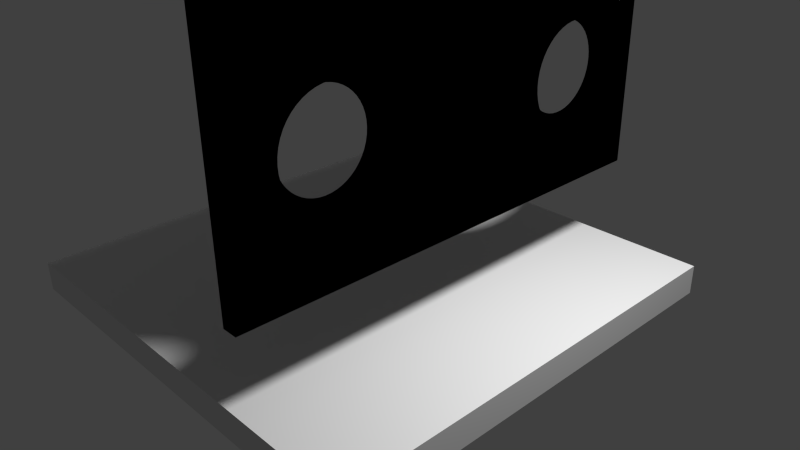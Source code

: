 # Source: twoslit_factory.blend  (saved by Blender 2.76.0; exported with 4.5.12 LTS)
import bpy
from mathutils import Matrix  # noqa: F401  (used for matrix-valued properties, if any)

bpy.ops.wm.read_factory_settings(use_empty=True)
scene = bpy.context.scene
scene.name = 'Scene'

# ---- collections
col_collection_1 = bpy.data.collections.new('Collection 1'); scene.collection.children.link(col_collection_1)
col_collection_6 = bpy.data.collections.new('Collection 6'); scene.collection.children.link(col_collection_6)

# ---- world
world_world = bpy.data.worlds.new('World'); scene.world = world_world
world_world.color = (0.05088, 0.05088, 0.05088)
world_world.use_sun_shadow = False
world_world.sun_shadow_jitter_overblur = 0.0
world_world.cycles.sampling_method = 'MANUAL'
world_world.cycles.sample_map_resolution = 256

# ---- cameras
cam_camera = bpy.data.cameras.new('Camera')
cam_camera.clip_end = 100.0
cam_camera.lens = 35.0
cam_camera.sensor_width = 32.0
cam_camera.sensor_height = 18.0
cam_camera.ortho_scale = 7.314
cam_camera.dof.focus_distance = 0.0
cam_camera.dof.aperture_fstop = 128.0

# ---- lights
light_lamp = bpy.data.lights.new('Lamp', 'POINT')
light_lamp.transmission_factor = 0.0
light_lamp.cutoff_distance = 30.0
light_lamp.energy = 100.0
light_lamp.shadow_buffer_clip_start = 1.001
light_lamp.shadow_soft_size = 0.1
light_lamp.shadow_maximum_resolution = 0.006
light_lamp.use_absolute_resolution = True
light_lamp.cycles.use_multiple_importance_sampling = False

# ---- meshes
me_cube_002 = bpy.data.meshes.new('Cube.002')
me_cube_002.from_pydata([(-1.0, -1.0, -1.0), (-1.0, -1.0, 1.0), (-1.0, 1.0, -1.0), (-1.0, 1.0, 1.0), (1.0, -1.0, -1.0), (1.0, -1.0, 1.0), (1.0, 1.0, -1.0), (1.0, 1.0, 1.0)], [], [(1, 3, 2, 0), (3, 7, 6, 2), (7, 5, 4, 6), (5, 1, 0, 4), (0, 2, 6, 4), (5, 7, 3, 1)])
me_cube_002.use_remesh_preserve_volume = False
me_cube_002.use_remesh_preserve_attributes = False
me_cube_002.use_mirror_vertex_groups = False
me_cube_002.update()
me_cube_001 = bpy.data.meshes.new('Cube.001')
me_cube_001.from_pydata([(-1.0, -1.0, -1.0), (-1.0, -1.0, 1.0), (-1.0, 1.0, -1.0), (-1.0, 1.0, 1.0), (1.0, -1.0, -1.0), (1.0, -1.0, 1.0), (1.0, 1.0, -1.0), (1.0, 1.0, 1.0), (-1.0, -1.0, -1.0), (-1.0, -1.0, 1.0), (-1.0, 1.0, -1.0), (-1.0, 1.0, 1.0), (1.0, -1.0, -1.0), (1.0, -1.0, 1.0), (1.0, 1.0, -1.0), (1.0, 1.0, 1.0), (1.0, 0.4438, 0.2065), (1.0, 0.462, 0.2478), (1.0, 0.4827, 0.2843), (1.0, 0.5056, 0.3152), (1.0, 0.6716, -0.4723), (1.0, 0.6435, -0.4838), (1.0, 0.6143, -0.4877), (1.0, 0.5851, -0.4838), (1.0, 0.557, -0.4723), (1.0, 0.5304, -0.4538), (1.0, 0.5056, -0.4289), (1.0, 0.4827, -0.3979), (1.0, 0.462, -0.3615), (1.0, 0.4438, -0.3201), (1.0, 0.4283, -0.2743), (1.0, 0.4158, -0.2245), (1.0, 0.4065, -0.1713), (1.0, 0.4008, -0.1153), (1.0, 0.3988, -0.05681), (1.0, 0.4008, 0.001644), (1.0, 0.4065, 0.05771), (1.0, 0.4158, 0.1109), (1.0, 0.4283, 0.1606), (1.0, 0.4438, 0.2065), (1.0, 0.462, 0.2478), (1.0, 0.4827, 0.2843), (1.0, 0.5056, 0.3152), (1.0, 0.5304, 0.3402), (1.0, 0.557, 0.3587), (1.0, 0.4283, 0.1606), (1.0, 0.4158, 0.1109), (1.0, 0.4065, 0.05771), (1.0, 0.4008, 0.001644), (1.0, 0.3988, -0.05681), (1.0, 0.4008, -0.1153), (1.0, 0.4065, -0.1713), (1.0, 0.4158, -0.2245), (1.0, 0.4283, -0.2743), (1.0, 0.4438, -0.3201), (1.0, 0.462, -0.3615), (1.0, 0.4827, -0.3979), (1.0, 0.5056, -0.4289), (1.0, 0.5304, -0.4538), (1.0, 0.557, -0.4723), (1.0, 0.5851, -0.4838), (1.0, 0.6143, -0.4877), (1.0, 0.6435, -0.4838), (1.0, 0.6716, -0.4723), (-1.0, 0.5255, 0.2996), (-1.0, 0.5056, 0.2726), (-1.0, 0.4876, 0.2409), (-1.0, 0.4717, 0.2049), (1.0, 0.5851, 0.3701), (1.0, 0.6143, 0.3741), (1.0, 0.6435, 0.3701), (1.0, 0.6716, 0.3587), (1.0, 0.6981, 0.3402), (1.0, 0.723, 0.3152), (1.0, 0.7459, 0.2843), (1.0, 0.7666, 0.2478), (1.0, 0.7848, 0.2065), (1.0, 0.8003, 0.1606), (1.0, 0.8128, 0.1109), (1.0, 0.822, 0.05771), (1.0, 0.8278, 0.001643), (1.0, 0.8297, -0.05681), (1.0, 0.8278, -0.1153), (1.0, 0.822, -0.1713), (1.0, 0.8128, -0.2245), (1.0, 0.8003, -0.2743), (1.0, 0.7848, -0.3201), (1.0, 0.7666, -0.3615), (1.0, 0.7459, -0.3979), (1.0, 0.723, -0.4289), (1.0, 0.6981, -0.4538), (1.0, 0.5304, 0.3402), (1.0, 0.557, 0.3587), (-1.0, 0.4582, 0.165), (-1.0, 0.4474, 0.1216), (-1.0, 0.4393, 0.07536), (-1.0, 0.4343, 0.02655), (-1.0, 0.4326, -0.02435), (-1.0, 0.4343, -0.07524), (-1.0, 0.4393, -0.1241), (-1.0, 0.4474, -0.1703), (-1.0, 0.4582, -0.2137), (-1.0, 0.4717, -0.2536), (-1.0, 0.4876, -0.2896), (-1.0, 0.5056, -0.3213), (-1.0, 0.5255, -0.3483), (-1.0, 0.5472, -0.37), (-1.0, 0.5703, -0.3861), (-1.0, 0.5947, -0.3961), (-1.0, 0.6202, -0.3995), (-1.0, 0.6456, -0.3961), (-1.0, 0.67, -0.3861), (-1.0, 0.5255, 0.2996), (-1.0, 0.5056, 0.2726), (-1.0, 0.4876, 0.2409), (-1.0, 0.4717, 0.2049), (1.0, 0.5851, 0.3701), (1.0, 0.6143, 0.3741), (1.0, 0.6435, 0.3701), (1.0, 0.6716, 0.3587), (1.0, 0.6981, 0.3402), (1.0, 0.723, 0.3152), (1.0, 0.7459, 0.2843), (1.0, 0.7666, 0.2478), (1.0, 0.7848, 0.2065), (1.0, 0.8003, 0.1606), (1.0, 0.8128, 0.1109), (1.0, 0.822, 0.05771), (1.0, 0.8278, 0.001643), (1.0, 0.8297, -0.05681), (1.0, 0.8278, -0.1153), (1.0, 0.822, -0.1713), (1.0, 0.8128, -0.2245), (1.0, 0.8003, -0.2743), (1.0, 0.7848, -0.3201), (1.0, 0.7666, -0.3615), (1.0, 0.7459, -0.3979), (1.0, 0.723, -0.4289), (1.0, 0.6981, -0.4538), (-1.0, 0.5472, 0.3213), (-1.0, 0.5703, 0.3374), (-1.0, 0.4582, 0.165), (-1.0, 0.4474, 0.1216), (-1.0, 0.4393, 0.07536), (-1.0, 0.4343, 0.02655), (-1.0, 0.4326, -0.02435), (-1.0, 0.4343, -0.07524), (-1.0, 0.4393, -0.1241), (-1.0, 0.4474, -0.1703), (-1.0, 0.4582, -0.2137), (-1.0, 0.4717, -0.2536), (-1.0, 0.4876, -0.2896), (-1.0, 0.5056, -0.3213), (-1.0, 0.5255, -0.3483), (-1.0, 0.5472, -0.37), (-1.0, 0.5703, -0.3861), (-1.0, 0.5947, -0.3961), (-1.0, 0.6202, -0.3995), (-1.0, 0.6456, -0.3961), (-1.0, 0.67, -0.3861), (-1.0, 0.5947, 0.3474), (-1.0, 0.6202, 0.3508), (-1.0, 0.6456, 0.3474), (-1.0, 0.67, 0.3374), (-1.0, 0.6932, 0.3213), (-1.0, 0.7148, 0.2996), (-1.0, 0.7348, 0.2726), (-1.0, 0.7528, 0.2409), (-1.0, 0.7687, 0.2049), (-1.0, 0.7821, 0.165), (-1.0, 0.793, 0.1217), (-1.0, 0.801, 0.07536), (-1.0, 0.806, 0.02654), (-1.0, 0.8078, -0.02435), (-1.0, 0.806, -0.07524), (-1.0, 0.801, -0.1241), (-1.0, 0.793, -0.1703), (-1.0, 0.7821, -0.2137), (-1.0, 0.7687, -0.2536), (-1.0, 0.7528, -0.2896), (-1.0, 0.7348, -0.3213), (-1.0, 0.7148, -0.3483), (-1.0, 0.6932, -0.37), (-1.0, 0.5472, 0.3213), (-1.0, 0.5703, 0.3374), (-1.0, 0.5947, 0.3474), (-1.0, 0.6202, 0.3508), (-1.0, 0.6456, 0.3474), (-1.0, 0.67, 0.3374), (-1.0, 0.6932, 0.3213), (-1.0, 0.7148, 0.2996), (-1.0, 0.7348, 0.2726), (-1.0, 0.7528, 0.2409), (-1.0, 0.7687, 0.2049), (-1.0, 0.7821, 0.165), (-1.0, 0.793, 0.1217), (-1.0, 0.801, 0.07536), (-1.0, 0.806, 0.02654), (-1.0, 0.8078, -0.02435), (-1.0, 0.806, -0.07524), (-1.0, 0.801, -0.1241), (-1.0, 0.793, -0.1703), (-1.0, 0.7821, -0.2137), (-1.0, 0.7687, -0.2536), (-1.0, 0.7528, -0.2896), (-1.0, 0.7348, -0.3213), (-1.0, 0.7148, -0.3483), (-1.0, 0.6932, -0.37), (-1.0, -0.5807, -0.3717), (-1.0, -0.5555, -0.3683), (1.0, -0.5878, -0.4228), (1.0, -0.5592, -0.4189), (-1.0, -0.5807, -0.3717), (-1.0, -0.5555, -0.3683), (1.0, -0.5878, -0.4228), (1.0, -0.5592, -0.4189), (-1.0, -0.6301, 0.3584), (-1.0, -0.6059, 0.3683), (-1.0, -0.5807, 0.3717), (-1.0, -0.5555, 0.3683), (-1.0, -0.5313, 0.3584), (-1.0, -0.5084, 0.3425), (-1.0, -0.4869, 0.3209), (-1.0, -0.4672, 0.2942), (-1.0, -0.4493, 0.2628), (-1.0, -0.4336, 0.2271), (-1.0, -0.4203, 0.1876), (-1.0, -0.4095, 0.1447), (-1.0, -0.4015, 0.09881), (-1.0, -0.3966, 0.05044), (-1.0, -0.3949, 1.943e-05), (-1.0, -0.3966, -0.0504), (-1.0, -0.4015, -0.09877), (-1.0, -0.4095, -0.1446), (-1.0, -0.4203, -0.1876), (-1.0, -0.4336, -0.2271), (-1.0, -0.4493, -0.2628), (-1.0, -0.4672, -0.2942), (-1.0, -0.4869, -0.3209), (-1.0, -0.5084, -0.3424), (-1.0, -0.5313, -0.3584), (-1.0, -0.6059, -0.3683), (-1.0, -0.6301, -0.3584), (-1.0, -0.6531, -0.3424), (-1.0, -0.6745, -0.3209), (-1.0, -0.6943, -0.2942), (-1.0, -0.7121, -0.2628), (-1.0, -0.7278, -0.2271), (-1.0, -0.7412, -0.1875), (-1.0, -0.752, -0.1446), (-1.0, -0.7599, -0.09877), (-1.0, -0.7649, -0.0504), (-1.0, -0.7666, 2.11e-05), (-1.0, -0.7649, 0.05044), (-1.0, -0.7599, 0.09881), (-1.0, -0.752, 0.1447), (-1.0, -0.7412, 0.1876), (-1.0, -0.7278, 0.2271), (-1.0, -0.7121, 0.2628), (-1.0, -0.6943, 0.2942), (-1.0, -0.6745, 0.3209), (-1.0, -0.6531, 0.3425), (1.0, -0.644, 0.4078), (1.0, -0.6165, 0.419), (1.0, -0.5878, 0.4229), (1.0, -0.5592, 0.419), (1.0, -0.5317, 0.4078), (1.0, -0.5056, 0.3896), (1.0, -0.4812, 0.3651), (1.0, -0.4587, 0.3347), (1.0, -0.4384, 0.299), (1.0, -0.4205, 0.2584), (1.0, -0.4053, 0.2134), (1.0, -0.3931, 0.1646), (1.0, -0.384, 0.1124), (1.0, -0.3784, 0.05741), (1.0, -0.3764, 4.911e-05), (1.0, -0.3784, -0.05731), (1.0, -0.384, -0.1123), (1.0, -0.3931, -0.1645), (1.0, -0.4053, -0.2133), (1.0, -0.4205, -0.2583), (1.0, -0.4384, -0.2989), (1.0, -0.4587, -0.3346), (1.0, -0.4812, -0.365), (1.0, -0.5056, -0.3895), (1.0, -0.5317, -0.4077), (1.0, -0.6165, -0.4189), (1.0, -0.644, -0.4077), (1.0, -0.6701, -0.3895), (1.0, -0.6945, -0.365), (1.0, -0.717, -0.3346), (1.0, -0.7373, -0.2989), (1.0, -0.7552, -0.2583), (1.0, -0.7704, -0.2133), (1.0, -0.7826, -0.1645), (1.0, -0.7917, -0.1123), (1.0, -0.7973, -0.05731), (1.0, -0.7993, 5.102e-05), (1.0, -0.7973, 0.05741), (1.0, -0.7917, 0.1124), (1.0, -0.7826, 0.1646), (1.0, -0.7704, 0.2134), (1.0, -0.7552, 0.2584), (1.0, -0.7373, 0.299), (1.0, -0.717, 0.3347), (1.0, -0.6945, 0.3651), (1.0, -0.6701, 0.3896), (-1.0, -0.6301, 0.3584), (-1.0, -0.6059, 0.3683), (-1.0, -0.5807, 0.3717), (-1.0, -0.5555, 0.3683), (-1.0, -0.5313, 0.3584), (-1.0, -0.5084, 0.3425), (-1.0, -0.4869, 0.3209), (-1.0, -0.4672, 0.2942), (-1.0, -0.4493, 0.2628), (-1.0, -0.4336, 0.2271), (-1.0, -0.4203, 0.1876), (-1.0, -0.4095, 0.1447), (-1.0, -0.4015, 0.09881), (-1.0, -0.3966, 0.05044), (-1.0, -0.3949, 1.943e-05), (-1.0, -0.3966, -0.0504), (-1.0, -0.4015, -0.09877), (-1.0, -0.4095, -0.1446), (-1.0, -0.4203, -0.1876), (-1.0, -0.4336, -0.2271), (-1.0, -0.4493, -0.2628), (-1.0, -0.4672, -0.2942), (-1.0, -0.4869, -0.3209), (-1.0, -0.5084, -0.3424), (-1.0, -0.5313, -0.3584), (-1.0, -0.6059, -0.3683), (-1.0, -0.6301, -0.3584), (-1.0, -0.6531, -0.3424), (-1.0, -0.6745, -0.3209), (-1.0, -0.6943, -0.2942), (-1.0, -0.7121, -0.2628), (-1.0, -0.7278, -0.2271), (-1.0, -0.7412, -0.1875), (-1.0, -0.752, -0.1446), (-1.0, -0.7599, -0.09877), (-1.0, -0.7649, -0.0504), (-1.0, -0.7666, 2.11e-05), (-1.0, -0.7649, 0.05044), (-1.0, -0.7599, 0.09881), (-1.0, -0.752, 0.1447), (-1.0, -0.7412, 0.1876), (-1.0, -0.7278, 0.2271), (-1.0, -0.7121, 0.2628), (-1.0, -0.6943, 0.2942), (-1.0, -0.6745, 0.3209), (-1.0, -0.6531, 0.3425), (1.0, -0.644, 0.4078), (1.0, -0.6165, 0.419), (1.0, -0.5878, 0.4229), (1.0, -0.5592, 0.419), (1.0, -0.5317, 0.4078), (1.0, -0.5056, 0.3896), (1.0, -0.4812, 0.3651), (1.0, -0.4587, 0.3347), (1.0, -0.4384, 0.299), (1.0, -0.4205, 0.2584), (1.0, -0.4053, 0.2134), (1.0, -0.3931, 0.1646), (1.0, -0.384, 0.1124), (1.0, -0.3784, 0.05741), (1.0, -0.3764, 4.911e-05), (1.0, -0.3784, -0.05731), (1.0, -0.384, -0.1123), (1.0, -0.3931, -0.1645), (1.0, -0.4053, -0.2133), (1.0, -0.4205, -0.2583), (1.0, -0.4384, -0.2989), (1.0, -0.4587, -0.3346), (1.0, -0.4812, -0.365), (1.0, -0.5056, -0.3895), (1.0, -0.5317, -0.4077), (1.0, -0.6165, -0.4189), (1.0, -0.644, -0.4077), (1.0, -0.6701, -0.3895), (1.0, -0.6945, -0.365), (1.0, -0.717, -0.3346), (1.0, -0.7373, -0.2989), (1.0, -0.7552, -0.2583), (1.0, -0.7704, -0.2133), (1.0, -0.7826, -0.1645), (1.0, -0.7917, -0.1123), (1.0, -0.7973, -0.05731), (1.0, -0.7993, 5.102e-05), (1.0, -0.7973, 0.05741), (1.0, -0.7917, 0.1124), (1.0, -0.7826, 0.1646), (1.0, -0.7704, 0.2134), (1.0, -0.7552, 0.2584), (1.0, -0.7373, 0.299), (1.0, -0.717, 0.3347), (1.0, -0.6945, 0.3651), (1.0, -0.6701, 0.3896)], [], [(3, 2, 6, 7), (5, 7, 92, 91, 19, 18, 17, 16, 45, 46, 47, 48, 49, 50, 51, 52, 53, 54, 55, 56, 57, 58, 59, 60, 61, 62, 63, 6, 4, 286, 285, 284, 283, 282, 281, 280, 279, 278, 277, 276, 275, 274, 273, 272, 271, 270, 269, 268, 267, 266, 265, 264, 263, 262), (5, 4, 0, 1), (0, 4, 6, 2), (5, 1, 3, 7), (9, 11, 140, 139, 64, 65, 66, 67, 93, 94, 95, 96, 97, 98, 99, 100, 101, 102, 103, 104, 105, 106, 107, 108, 109, 110, 111, 10, 8, 332, 331, 330, 329, 328, 327, 326, 325, 324, 323, 322, 321, 320, 319, 318, 317, 316, 315, 314, 313, 312, 311, 310, 309, 308), (11, 15, 14, 10), (11, 10, 111, 182, 181, 180, 179, 178, 177, 176, 175, 174, 173, 172, 171, 170, 169, 168, 167, 166, 165, 164, 163, 162, 161, 160, 140), (13, 9, 8, 12), (8, 10, 14, 12), (13, 15, 11, 9), (7, 6, 63, 138, 137, 136, 135, 134, 133, 132, 131, 130, 129, 128, 127, 126, 125, 124, 123, 122, 121, 120, 119, 118, 117, 116, 92), (14, 15, 44, 68, 69, 70, 71, 72, 73, 74, 75, 76, 77, 78, 79, 80, 81, 82, 83, 84, 85, 86, 87, 88, 89, 90, 20), (8, 9, 308, 353, 352, 351, 350, 349, 348, 347, 346, 345, 344, 343, 342, 341, 340, 339, 338, 337, 336, 335, 334, 333, 212, 213, 332), (3, 184, 185, 186, 187, 188, 189, 190, 191, 192, 193, 194, 195, 196, 197, 198, 199, 200, 201, 202, 203, 204, 205, 206, 207, 159, 2), (4, 5, 262, 307, 306, 305, 304, 303, 302, 301, 300, 299, 298, 297, 296, 295, 294, 293, 292, 291, 290, 289, 288, 287, 210, 211, 286), (3, 1, 216, 217, 218, 219, 220, 221, 222, 223, 224, 225, 226, 227, 228, 229, 230, 231, 232, 233, 234, 235, 236, 237, 238, 239, 240, 0, 2, 159, 158, 157, 156, 155, 154, 153, 152, 151, 150, 149, 148, 147, 146, 145, 144, 143, 142, 141, 115, 114, 113, 112, 183, 184), (1, 0, 240, 209, 208, 241, 242, 243, 244, 245, 246, 247, 248, 249, 250, 251, 252, 253, 254, 255, 256, 257, 258, 259, 260, 261, 216), (15, 13, 354, 355, 356, 357, 358, 359, 360, 361, 362, 363, 364, 365, 366, 367, 368, 369, 370, 371, 372, 373, 374, 375, 376, 377, 378, 12, 14, 20, 21, 22, 23, 24, 25, 26, 27, 28, 29, 30, 31, 32, 33, 34, 35, 36, 37, 38, 39, 40, 41, 42, 43, 44), (13, 12, 378, 215, 214, 379, 380, 381, 382, 383, 384, 385, 386, 387, 388, 389, 390, 391, 392, 393, 394, 395, 396, 397, 398, 399, 354)])
me_cube_001.use_remesh_preserve_volume = False
me_cube_001.use_remesh_preserve_attributes = False
me_cube_001.use_mirror_vertex_groups = False
me_cube_001.update()
me_cylinder = bpy.data.meshes.new('Cylinder')
me_cylinder.from_pydata([(0.0, 1.0, -1.0), (0.0, 1.0, 1.0), (0.1951, 0.9808, -1.0), (0.1951, 0.9808, 1.0), (0.3827, 0.9239, -1.0), (0.3827, 0.9239, 1.0), (0.5556, 0.8315, -1.0), (0.5556, 0.8315, 1.0), (0.7071, 0.7071, -1.0), (0.7071, 0.7071, 1.0), (0.8315, 0.5556, -1.0), (0.8315, 0.5556, 1.0), (0.9239, 0.3827, -1.0), (0.9239, 0.3827, 1.0), (0.9808, 0.1951, -1.0), (0.9808, 0.1951, 1.0), (1.0, 7.55e-08, -1.0), (1.0, 7.55e-08, 1.0), (0.9808, -0.1951, -1.0), (0.9808, -0.1951, 1.0), (0.9239, -0.3827, -1.0), (0.9239, -0.3827, 1.0), (0.8315, -0.5556, -1.0), (0.8315, -0.5556, 1.0), (0.7071, -0.7071, -1.0), (0.7071, -0.7071, 1.0), (0.5556, -0.8315, -1.0), (0.5556, -0.8315, 1.0), (0.3827, -0.9239, -1.0), (0.3827, -0.9239, 1.0), (0.1951, -0.9808, -1.0), (0.1951, -0.9808, 1.0), (-3.258e-07, -1.0, -1.0), (-3.258e-07, -1.0, 1.0), (-0.1951, -0.9808, -1.0), (-0.1951, -0.9808, 1.0), (-0.3827, -0.9239, -1.0), (-0.3827, -0.9239, 1.0), (-0.5556, -0.8315, -1.0), (-0.5556, -0.8315, 1.0), (-0.7071, -0.7071, -1.0), (-0.7071, -0.7071, 1.0), (-0.8315, -0.5556, -1.0), (-0.8315, -0.5556, 1.0), (-0.9239, -0.3827, -1.0), (-0.9239, -0.3827, 1.0), (-0.9808, -0.1951, -1.0), (-0.9808, -0.1951, 1.0), (-1.0, 9.656e-07, -1.0), (-1.0, 9.656e-07, 1.0), (-0.9808, 0.1951, -1.0), (-0.9808, 0.1951, 1.0), (-0.9239, 0.3827, -1.0), (-0.9239, 0.3827, 1.0), (-0.8315, 0.5556, -1.0), (-0.8315, 0.5556, 1.0), (-0.7071, 0.7071, -1.0), (-0.7071, 0.7071, 1.0), (-0.5556, 0.8315, -1.0), (-0.5556, 0.8315, 1.0), (-0.3827, 0.9239, -1.0), (-0.3827, 0.9239, 1.0), (-0.1951, 0.9808, -1.0), (-0.1951, 0.9808, 1.0)], [], [(0, 1, 3, 2), (2, 3, 5, 4), (4, 5, 7, 6), (6, 7, 9, 8), (8, 9, 11, 10), (10, 11, 13, 12), (12, 13, 15, 14), (14, 15, 17, 16), (16, 17, 19, 18), (18, 19, 21, 20), (20, 21, 23, 22), (22, 23, 25, 24), (24, 25, 27, 26), (26, 27, 29, 28), (28, 29, 31, 30), (30, 31, 33, 32), (32, 33, 35, 34), (34, 35, 37, 36), (36, 37, 39, 38), (38, 39, 41, 40), (40, 41, 43, 42), (42, 43, 45, 44), (44, 45, 47, 46), (46, 47, 49, 48), (48, 49, 51, 50), (50, 51, 53, 52), (52, 53, 55, 54), (54, 55, 57, 56), (56, 57, 59, 58), (58, 59, 61, 60), (3, 1, 63, 61, 59, 57, 55, 53, 51, 49, 47, 45, 43, 41, 39, 37, 35, 33, 31, 29, 27, 25, 23, 21, 19, 17, 15, 13, 11, 9, 7, 5), (62, 63, 1, 0), (60, 61, 63, 62), (0, 2, 4, 6, 8, 10, 12, 14, 16, 18, 20, 22, 24, 26, 28, 30, 32, 34, 36, 38, 40, 42, 44, 46, 48, 50, 52, 54, 56, 58, 60, 62)])
me_cylinder.use_remesh_preserve_volume = False
me_cylinder.use_remesh_preserve_attributes = False
me_cylinder.use_mirror_vertex_groups = False
me_cylinder.update()
me_cube_003 = bpy.data.meshes.new('Cube.003')
me_cube_003.from_pydata([(-1.0, -1.0, -1.0), (-1.0, -1.0, 1.0), (-1.0, 1.0, -1.0), (-1.0, 1.0, 1.0), (1.0, -1.0, -1.0), (1.0, -1.0, 1.0), (1.0, 1.0, -1.0), (1.0, 1.0, 1.0)], [], [(1, 3, 2, 0), (3, 7, 6, 2), (7, 5, 4, 6), (5, 1, 0, 4), (0, 2, 6, 4), (5, 7, 3, 1)])
me_cube_003.use_remesh_preserve_volume = False
me_cube_003.use_remesh_preserve_attributes = False
me_cube_003.use_mirror_vertex_groups = False
me_cube_003.update()

# ---- objects
ob_cube_001 = bpy.data.objects.new('Cube.001', me_cube_002)
ob_cube = bpy.data.objects.new('Cube', me_cube_001)
ob_cylinder = bpy.data.objects.new('Cylinder', me_cylinder)
ob_lamp = bpy.data.objects.new('Lamp', light_lamp)
ob_camera = bpy.data.objects.new('Camera', cam_camera)
ob_cube_002 = bpy.data.objects.new('Cube.002', me_cube_003)

# ---- transforms, parenting, visibility, modifiers, constraints
ob_cube_001.location = (0.1611, 0.01802, -0.2076)
ob_cube_001.scale = (0.7465, 0.7465, 0.04976)
ob_cube_001.lineart.crease_threshold = 0.0
ob_cube.location = (0.5733, -0.004829, 0.5)
ob_cube.scale = (0.02488, 0.7465, 0.3732)
ob_cube.lineart.crease_threshold = 0.0
ob_cylinder.location = (0.4489, -0.01254, 0.4)
ob_cylinder.rotation_euler = (0.0, 1.571, 0.0)
ob_cylinder.scale = (0.04976, 0.04976, 0.1244)
ob_cylinder.lineart.crease_threshold = 0.0
ob_lamp.location = (1.214, 0.2637, 1.367)
ob_lamp.rotation_euler = (0.6503, 0.05522, 1.866)
ob_lamp.scale = (0.2488, 0.2488, 0.2488)
ob_lamp.lock_rotations_4d = False
ob_lamp.empty_display_type = 'ARROWS'
ob_lamp.color = (0.0, 0.0, 0.0, 0.0)
ob_lamp.lineart.crease_threshold = 0.0
ob_camera.location = (2.062, -1.606, 1.228)
ob_camera.rotation_euler = (1.109, 0.01082, 0.8149)
ob_camera.scale = (0.2488, 0.2488, 0.2488)
ob_camera.lock_rotations_4d = False
ob_camera.empty_display_type = 'ARROWS'
ob_camera.color = (0.0, 0.0, 0.0, 0.0)
ob_camera.display_type = 'WIRE'
ob_camera.lineart.crease_threshold = 0.0
ob_cube_002.location = (-0.01307, 0.01802, -0.0832)
ob_cube_002.scale = (0.07465, 0.07465, 0.07465)
ob_cube_002.lineart.crease_threshold = 0.0

# ---- collection membership
col_collection_1.objects.link(ob_cube_001)
col_collection_1.objects.link(ob_cube)
col_collection_1.objects.link(ob_cylinder)
col_collection_1.objects.link(ob_lamp)
col_collection_1.objects.link(ob_camera)
col_collection_6.objects.link(ob_cube_002)

# ---- scene / render settings (as saved in the file)
scene.camera = ob_camera
scene.frame_start = 1; scene.frame_end = 250; scene.frame_set(1)
scene.render.engine = 'BLENDER_EEVEE_NEXT'
scene.render.resolution_percentage = 50
scene.render.dither_intensity = 0.0
scene.cycles.use_denoising = False
scene.cycles.samples = 10
scene.cycles.sampling_pattern = 'TABULATED_SOBOL'
scene.cycles.light_sampling_threshold = 0.0
scene.cycles.use_adaptive_sampling = False
scene.cycles.use_light_tree = False
scene.cycles.blur_glossy = 0.0
scene.cycles.pixel_filter_type = 'GAUSSIAN'
scene.cycles.sample_clamp_indirect = 0.0
scene.view_settings.view_transform = 'Standard'
bpy.context.view_layer.update()
